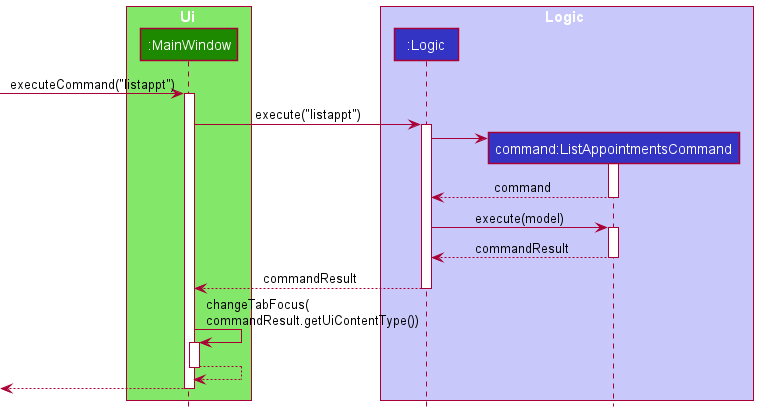

The diagram above was rendered by PlantUML. Its source (embedded in the PNG):
@startuml
!include style.puml

box Ui UI_COLOR_T1
participant ":MainWindow" as MainWindow UI_COLOR
end box

box Logic LOGIC_COLOR_T1
participant ":Logic" as Logic LOGIC_COLOR
participant "command:ListAppointmentsCommand" as Command LOGIC_COLOR
end box

autoactivate on
[-> MainWindow : executeCommand("listappt")

MainWindow -> Logic : execute("listappt")
create Command
Logic -> Command
Logic <-- Command : command
Logic -> Command : execute(model)
Logic <-- Command : commandResult
MainWindow <-- Logic : commandResult
MainWindow -> MainWindow : changeTabFocus(\ncommandResult.getUiContentType())
MainWindow --> MainWindow
[<-- MainWindow

@enduml